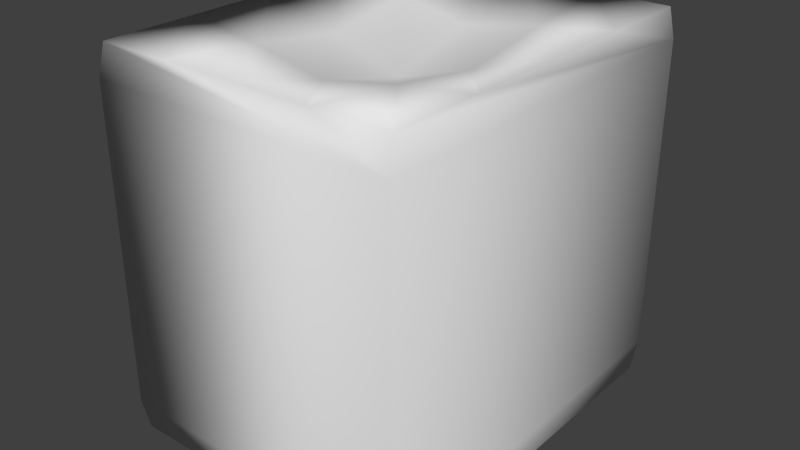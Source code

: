 # Source: assistant.blend  (saved by Blender 2.79.0; exported with 4.5.12 LTS)
import bpy
from mathutils import Matrix  # noqa: F401  (used for matrix-valued properties, if any)

bpy.ops.wm.read_factory_settings(use_empty=True)
scene = bpy.context.scene
scene.name = 'Scene'

# ---- collections
col_collection_1 = bpy.data.collections.new('Collection 1'); scene.collection.children.link(col_collection_1)

# ---- materials (node trees are filled in below, after node groups)
mat_material = bpy.data.materials.new('Material')
mat_material.alpha_threshold = 0.0
mat_material.use_transparent_shadow = False
mat_material.roughness = 0.5

# ---- material node trees

# ---- world
world_world = bpy.data.worlds.new('World'); scene.world = world_world
world_world.color = (0.05088, 0.05088, 0.05088)
world_world.use_sun_shadow = False
world_world.sun_shadow_jitter_overblur = 0.0
world_world.cycles.sampling_method = 'NONE'
world_world.cycles.sample_map_resolution = 256

# ---- meshes
me_assistant_material_001 = bpy.data.meshes.new('assistant_material.001')
me_assistant_material_001.from_pydata([(-1.0, -0.8363, -0.346), (1.0, -0.8363, -0.346), (1.0, 0.8363, -0.3455), (-1.0, 0.8363, -0.3455), (-1.0, -0.8363, 0.1027), (1.0, -0.8363, 0.1027), (1.0, 0.8363, 0.1032), (-1.0, 0.8363, 0.1032), (1.024, 0.8606, 0.06752), (1.024, 0.8606, -0.309), (-1.024, 0.8606, -0.309), (-1.024, 0.8606, 0.06752), (-1.024, -0.8606, -0.3103), (-1.024, -0.8606, 0.06624), (1.024, -0.8606, -0.3103), (1.024, -0.8606, 0.06624), (1.0, -5.96e-08, 0.103), (0.0, -0.8363, 0.1027), (-1.0, 1.192e-07, 0.103), (0.0, 0.8363, 0.1032), (0.0, 2.98e-08, 0.04597), (1.0, -0.4182, 0.1028), (-0.5, -0.8363, 0.1027), (-1.0, 0.4182, 0.1031), (-0.5, 0.8363, 0.1032), (1.0, 0.4182, 0.1031), (0.5, -0.8363, 0.1027), (-1.0, -0.4182, 0.1028), (0.5, 0.8363, 0.1032), (-0.5, 5.96e-08, 0.07445), (0.5, 0.0, 0.07445), (0.0, -0.4182, 0.07394), (0.0, 0.4182, 0.07421), (-0.5, 0.4182, 0.09106), (-0.5, -0.4182, 0.09079), (0.5, -0.4182, 0.09079), (0.5, 0.4182, 0.09106)], [], [(1, 0, 3, 2), (33, 24, 7, 23), (8, 11, 7, 24, 19, 28, 6), (11, 13, 4, 27, 18, 23, 7), (13, 15, 5, 26, 17, 22, 4), (15, 8, 6, 25, 16, 21, 5), (2, 3, 10, 9), (9, 10, 11, 8), (3, 0, 12, 10), (10, 12, 13, 11), (0, 1, 14, 12), (12, 14, 15, 13), (1, 2, 9, 14), (14, 9, 8, 15), (34, 29, 18, 27), (35, 30, 20, 31), (36, 28, 19, 32), (29, 33, 23, 18), (20, 32, 33, 29), (32, 19, 24, 33), (22, 34, 27, 4), (17, 31, 34, 22), (31, 20, 29, 34), (26, 35, 31, 17), (5, 21, 35, 26), (21, 16, 30, 35), (30, 36, 32, 20), (16, 25, 36, 30), (25, 6, 28, 36)])
me_assistant_material_001.polygons.foreach_set('use_smooth', [True] * 29)
me_assistant_material_001.materials.append(mat_material)
me_assistant_material_001.use_remesh_preserve_volume = False
me_assistant_material_001.use_remesh_preserve_attributes = False
me_assistant_material_001.use_mirror_vertex_groups = False
me_assistant_material_001.update()

# ---- objects
ob_assistant = bpy.data.objects.new('assistant', me_assistant_material_001)

# ---- transforms, parenting, visibility, modifiers, constraints
ob_assistant.location = (0.06221, -0.02021, 0.2762)
ob_assistant.scale = (0.1444, 0.2161, 0.8108)
ob_assistant.lineart.crease_threshold = 0.0

# ---- collection membership
col_collection_1.objects.link(ob_assistant)

# ---- scene / render settings (as saved in the file)
scene.frame_start = 1; scene.frame_end = 250; scene.frame_set(1)
scene.render.engine = 'BLENDER_EEVEE_NEXT'
scene.render.resolution_percentage = 50
scene.render.dither_intensity = 0.0
scene.cycles.use_denoising = False
scene.cycles.samples = 10
scene.cycles.sampling_pattern = 'TABULATED_SOBOL'
scene.cycles.light_sampling_threshold = 0.0
scene.cycles.use_adaptive_sampling = False
scene.cycles.use_light_tree = False
scene.cycles.blur_glossy = 0.0
scene.cycles.pixel_filter_type = 'GAUSSIAN'
scene.cycles.sample_clamp_indirect = 0.0
scene.view_settings.view_transform = 'Standard'
bpy.context.view_layer.update()

# ---- added for rendering (the .blend has no active camera and no usable light): camera, sun
cam_auto = bpy.data.cameras.new('AutoCamera')
cam_auto.lens = 50.0
cam_auto.sensor_width = 36.0
cam_auto.clip_end = 1000.0
ob_auto_camera = bpy.data.objects.new('AutoCamera', cam_auto)
scene.collection.objects.link(ob_auto_camera)
ob_auto_camera.location = (0.616203, -0.684995, 0.620947)
ob_auto_camera.rotation_euler = (1.09748, -7.21219e-08, 0.694738)
scene.camera = ob_auto_camera
light_auto_sun = bpy.data.lights.new('AutoSun', 'SUN')
light_auto_sun.energy = 3.0
light_auto_sun.angle = 0.0523599
ob_auto_sun = bpy.data.objects.new('AutoSun', light_auto_sun)
scene.collection.objects.link(ob_auto_sun)
ob_auto_sun.rotation_euler = (0.872665, 0.174533, 0.523599)
bpy.context.view_layer.update()
